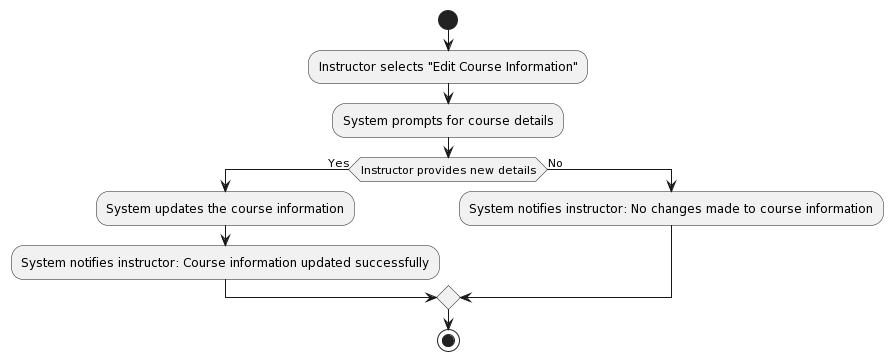

The diagram above was rendered by PlantUML. Its source (embedded in the PNG):
@startuml
start
:Instructor selects "Edit Course Information";
:System prompts for course details;
if (Instructor provides new details) then (Yes)
  :System updates the course information;
  :System notifies instructor: Course information updated successfully;
else (No)
  :System notifies instructor: No changes made to course information;
endif
stop
@enduml